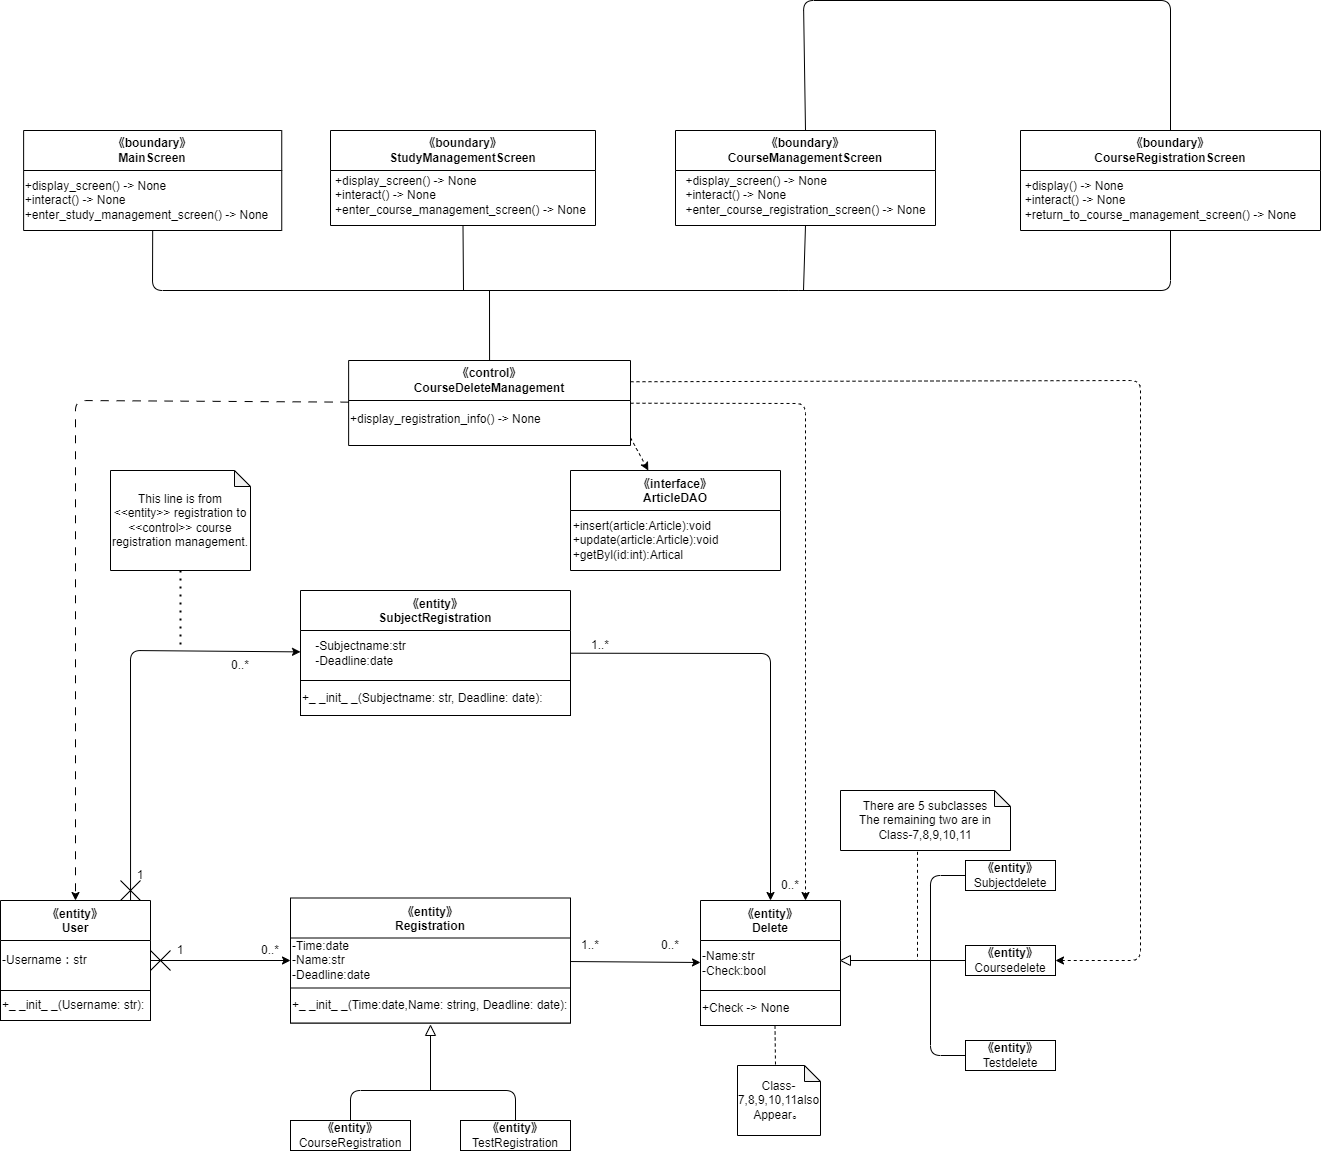

The diagram above was exported from draw.io. Its source (the exported page's mxGraphModel, read from the mxfile embedded in the PNG):
<mxGraphModel dx="960" dy="1969" grid="1" gridSize="10" guides="1" tooltips="1" connect="1" arrows="1" fold="1" page="1" pageScale="1" pageWidth="827" pageHeight="1169" math="0" shadow="0">
  <root>
    <mxCell id="0" />
    <mxCell id="1" parent="0" />
    <mxCell id="2" value="《entity》&#10;SubjectRegistration" style="swimlane;startSize=40;" parent="1" vertex="1">
      <mxGeometry x="320" y="460" width="270" height="125" as="geometry" />
    </mxCell>
    <mxCell id="3" value="-Subjectname:str&lt;br&gt;&lt;div style=&quot;text-align: left;&quot;&gt;&lt;span style=&quot;background-color: initial;&quot;&gt;-Deadline:date&lt;/span&gt;&lt;/div&gt;" style="text;html=1;align=center;verticalAlign=middle;resizable=0;points=[];autosize=1;strokeColor=none;fillColor=none;" parent="2" vertex="1">
      <mxGeometry x="5" y="42.5" width="110" height="40" as="geometry" />
    </mxCell>
    <mxCell id="4" value="+_ _init_ _(Subjectname: str, Deadline: date):" style="rounded=0;whiteSpace=wrap;html=1;align=left;" parent="2" vertex="1">
      <mxGeometry y="90" width="270" height="35" as="geometry" />
    </mxCell>
    <mxCell id="5" value="《entity》&#10;User" style="swimlane;startSize=40;" parent="1" vertex="1">
      <mxGeometry x="20" y="770" width="150" height="120" as="geometry">
        <mxRectangle x="25" y="210" width="90" height="30" as="alternateBounds" />
      </mxGeometry>
    </mxCell>
    <mxCell id="6" value="-Username：str" style="text;html=1;align=left;verticalAlign=middle;resizable=0;points=[];autosize=1;strokeColor=none;fillColor=none;" parent="5" vertex="1">
      <mxGeometry y="45" width="110" height="30" as="geometry" />
    </mxCell>
    <mxCell id="7" value="+_ _init_ _(Username: str):" style="rounded=0;whiteSpace=wrap;html=1;align=left;" parent="5" vertex="1">
      <mxGeometry y="90" width="150" height="30" as="geometry" />
    </mxCell>
    <mxCell id="8" value="《entity》&#10;Delete" style="swimlane;startSize=40;" parent="1" vertex="1">
      <mxGeometry x="720" y="770" width="140" height="125" as="geometry" />
    </mxCell>
    <mxCell id="9" value="-Name:str&lt;br&gt;&lt;div style=&quot;&quot;&gt;&lt;span style=&quot;background-color: initial;&quot;&gt;-Check:bool&lt;/span&gt;&lt;/div&gt;" style="text;html=1;align=left;verticalAlign=middle;resizable=0;points=[];autosize=1;strokeColor=none;fillColor=none;" parent="8" vertex="1">
      <mxGeometry y="42.5" width="90" height="40" as="geometry" />
    </mxCell>
    <mxCell id="10" value="+Check -&amp;gt; None" style="rounded=0;whiteSpace=wrap;html=1;align=left;" parent="8" vertex="1">
      <mxGeometry y="90" width="140" height="35" as="geometry" />
    </mxCell>
    <mxCell id="11" value="《entity》&#10;Registration" style="swimlane;startSize=40;" parent="1" vertex="1">
      <mxGeometry x="310" y="767.5" width="280" height="125" as="geometry" />
    </mxCell>
    <mxCell id="12" value="&lt;div style=&quot;&quot;&gt;&lt;span style=&quot;background-color: initial;&quot;&gt;-Time:date&lt;/span&gt;&lt;/div&gt;&lt;div style=&quot;&quot;&gt;&lt;span style=&quot;background-color: initial;&quot;&gt;-Name:str&lt;/span&gt;&lt;/div&gt;&lt;div style=&quot;&quot;&gt;&lt;span style=&quot;background-color: initial;&quot;&gt;-Deadline:date&lt;/span&gt;&lt;/div&gt;" style="text;html=1;align=left;verticalAlign=middle;resizable=0;points=[];autosize=1;strokeColor=none;fillColor=none;" parent="11" vertex="1">
      <mxGeometry y="32.5" width="100" height="60" as="geometry" />
    </mxCell>
    <mxCell id="13" value="+_ _init_ _(Time:date,Name: string, Deadline: date):" style="rounded=0;whiteSpace=wrap;html=1;align=left;" parent="11" vertex="1">
      <mxGeometry y="90" width="280" height="35" as="geometry" />
    </mxCell>
    <mxCell id="14" value="&lt;span style=&quot;font-weight: 700;&quot;&gt;《entity》&lt;/span&gt;&lt;br&gt;Subjectdelete" style="rounded=0;whiteSpace=wrap;html=1;" parent="1" vertex="1">
      <mxGeometry x="985" y="730" width="90" height="30" as="geometry" />
    </mxCell>
    <mxCell id="15" value="&lt;span style=&quot;font-weight: 700;&quot;&gt;《entity》&lt;/span&gt;&lt;br&gt;Coursedelete" style="rounded=0;whiteSpace=wrap;html=1;" parent="1" vertex="1">
      <mxGeometry x="985" y="815" width="90" height="30" as="geometry" />
    </mxCell>
    <mxCell id="16" value="&lt;span style=&quot;font-weight: 700;&quot;&gt;《entity》&lt;/span&gt;&lt;br&gt;Testdelete" style="rounded=0;whiteSpace=wrap;html=1;" parent="1" vertex="1">
      <mxGeometry x="985" y="910" width="90" height="30" as="geometry" />
    </mxCell>
    <mxCell id="17" value="" style="endArrow=none;html=1;entryX=0;entryY=0.5;entryDx=0;entryDy=0;exitX=0;exitY=0.5;exitDx=0;exitDy=0;" parent="1" source="16" target="14" edge="1">
      <mxGeometry width="50" height="50" relative="1" as="geometry">
        <mxPoint x="950" y="890" as="sourcePoint" />
        <mxPoint x="950" y="810" as="targetPoint" />
        <Array as="points">
          <mxPoint x="950" y="925" />
          <mxPoint x="950" y="745" />
        </Array>
      </mxGeometry>
    </mxCell>
    <mxCell id="18" value="" style="endArrow=none;html=1;entryX=0;entryY=0.5;entryDx=0;entryDy=0;exitX=0;exitY=0.5;exitDx=0;exitDy=0;" parent="1" source="19" target="15" edge="1">
      <mxGeometry width="50" height="50" relative="1" as="geometry">
        <mxPoint x="890" y="830" as="sourcePoint" />
        <mxPoint x="900" y="790" as="targetPoint" />
      </mxGeometry>
    </mxCell>
    <mxCell id="19" value="" style="triangle;whiteSpace=wrap;html=1;direction=west;" parent="1" vertex="1">
      <mxGeometry x="860" y="825" width="10" height="10" as="geometry" />
    </mxCell>
    <mxCell id="20" value="" style="endArrow=none;dashed=1;html=1;exitX=0.453;exitY=1.022;exitDx=0;exitDy=0;exitPerimeter=0;" parent="1" source="21" edge="1">
      <mxGeometry width="50" height="50" relative="1" as="geometry">
        <mxPoint x="937" y="760" as="sourcePoint" />
        <mxPoint x="937" y="830.0000000000005" as="targetPoint" />
      </mxGeometry>
    </mxCell>
    <mxCell id="21" value="&lt;div&gt;There are 5 subclasses&lt;/div&gt;&lt;div&gt;The remaining two are in Class-7,8,9,10,11&lt;/div&gt;" style="shape=note;whiteSpace=wrap;html=1;backgroundOutline=1;darkOpacity=0.05;size=16;" parent="1" vertex="1">
      <mxGeometry x="860" y="660" width="170" height="60" as="geometry" />
    </mxCell>
    <mxCell id="22" value="&lt;span style=&quot;font-weight: 700;&quot;&gt;《entity》&lt;/span&gt;&lt;br&gt;CourseRegistration" style="rounded=0;whiteSpace=wrap;html=1;" parent="1" vertex="1">
      <mxGeometry x="310" y="990" width="120" height="30" as="geometry" />
    </mxCell>
    <mxCell id="23" value="&lt;span style=&quot;font-weight: 700;&quot;&gt;《entity》&lt;/span&gt;&lt;br&gt;TestRegistration" style="rounded=0;whiteSpace=wrap;html=1;" parent="1" vertex="1">
      <mxGeometry x="480" y="990" width="110" height="30" as="geometry" />
    </mxCell>
    <mxCell id="24" value="" style="endArrow=none;html=1;exitX=0.5;exitY=0;exitDx=0;exitDy=0;entryX=0.5;entryY=0;entryDx=0;entryDy=0;" parent="1" source="22" target="23" edge="1">
      <mxGeometry width="50" height="50" relative="1" as="geometry">
        <mxPoint x="550" y="880" as="sourcePoint" />
        <mxPoint x="600" y="830" as="targetPoint" />
        <Array as="points">
          <mxPoint x="370" y="960" />
          <mxPoint x="535" y="960" />
        </Array>
      </mxGeometry>
    </mxCell>
    <mxCell id="25" value="" style="endArrow=none;html=1;" parent="1" target="26" edge="1">
      <mxGeometry width="50" height="50" relative="1" as="geometry">
        <mxPoint x="450" y="960.0000000000005" as="sourcePoint" />
        <mxPoint x="450" y="890" as="targetPoint" />
      </mxGeometry>
    </mxCell>
    <mxCell id="26" value="" style="triangle;whiteSpace=wrap;html=1;direction=north;" parent="1" vertex="1">
      <mxGeometry x="445" y="895" width="10" height="10" as="geometry" />
    </mxCell>
    <mxCell id="27" value="" style="endArrow=none;dashed=1;html=1;exitX=0.5;exitY=1;exitDx=0;exitDy=0;" parent="1" edge="1">
      <mxGeometry width="50" height="50" relative="1" as="geometry">
        <mxPoint x="794.5" y="895.0000000000005" as="sourcePoint" />
        <mxPoint x="795" y="935.0000000000005" as="targetPoint" />
      </mxGeometry>
    </mxCell>
    <mxCell id="28" value="&lt;div&gt;Class-7,8,9,10,11also&lt;/div&gt;&lt;span style=&quot;background-color: initial;&quot;&gt;Appear&lt;/span&gt;。" style="shape=note;whiteSpace=wrap;html=1;backgroundOutline=1;darkOpacity=0.05;size=16;" parent="1" vertex="1">
      <mxGeometry x="757" y="935" width="83" height="70" as="geometry" />
    </mxCell>
    <mxCell id="29" value="1" style="text;html=1;strokeColor=none;fillColor=none;align=center;verticalAlign=middle;whiteSpace=wrap;rounded=0;" parent="1" vertex="1">
      <mxGeometry x="170" y="805" width="60" height="30" as="geometry" />
    </mxCell>
    <mxCell id="30" value="0..*" style="text;html=1;strokeColor=none;fillColor=none;align=center;verticalAlign=middle;whiteSpace=wrap;rounded=0;" parent="1" vertex="1">
      <mxGeometry x="260" y="805" width="60" height="30" as="geometry" />
    </mxCell>
    <mxCell id="31" value="1..*" style="text;html=1;strokeColor=none;fillColor=none;align=center;verticalAlign=middle;whiteSpace=wrap;rounded=0;" parent="1" vertex="1">
      <mxGeometry x="580" y="800" width="60" height="30" as="geometry" />
    </mxCell>
    <mxCell id="32" value="0..*" style="text;html=1;strokeColor=none;fillColor=none;align=center;verticalAlign=middle;whiteSpace=wrap;rounded=0;" parent="1" vertex="1">
      <mxGeometry x="660" y="800" width="60" height="30" as="geometry" />
    </mxCell>
    <mxCell id="33" value="1..*" style="text;html=1;strokeColor=none;fillColor=none;align=center;verticalAlign=middle;whiteSpace=wrap;rounded=0;" parent="1" vertex="1">
      <mxGeometry x="590" y="500" width="60" height="30" as="geometry" />
    </mxCell>
    <mxCell id="34" value="0..*" style="text;html=1;strokeColor=none;fillColor=none;align=center;verticalAlign=middle;whiteSpace=wrap;rounded=0;" parent="1" vertex="1">
      <mxGeometry x="780" y="740" width="60" height="30" as="geometry" />
    </mxCell>
    <mxCell id="35" value="&lt;span style=&quot;&quot;&gt;《control》&lt;br&gt;CourseDeleteManagement&lt;br&gt;&lt;/span&gt;" style="swimlane;whiteSpace=wrap;html=1;startSize=40;" parent="1" vertex="1">
      <mxGeometry x="368.13" y="230" width="281.87" height="85" as="geometry" />
    </mxCell>
    <mxCell id="36" value="+display_registration_info() -&amp;gt; None" style="text;whiteSpace=wrap;html=1;" parent="35" vertex="1">
      <mxGeometry y="45" width="290" height="40" as="geometry" />
    </mxCell>
    <mxCell id="37" value="" style="endArrow=none;dashed=1;html=1;dashPattern=1 3;strokeWidth=2;exitX=0.5;exitY=1;exitDx=0;exitDy=0;exitPerimeter=0;" parent="1" source="38" edge="1">
      <mxGeometry width="50" height="50" relative="1" as="geometry">
        <mxPoint x="195" y="570" as="sourcePoint" />
        <mxPoint x="200" y="520" as="targetPoint" />
      </mxGeometry>
    </mxCell>
    <mxCell id="38" value="This line is from &amp;lt;&amp;lt;entity&amp;gt;&amp;gt; registration to &amp;lt;&amp;lt;control&amp;gt;&amp;gt; course registration management." style="shape=note;whiteSpace=wrap;html=1;backgroundOutline=1;darkOpacity=0.05;size=16;" parent="1" vertex="1">
      <mxGeometry x="130" y="340" width="140" height="100" as="geometry" />
    </mxCell>
    <mxCell id="39" value="《boundary》&lt;br&gt;MainScreen" style="swimlane;whiteSpace=wrap;html=1;startSize=40;" parent="1" vertex="1">
      <mxGeometry x="43.12" width="258.13" height="100" as="geometry" />
    </mxCell>
    <mxCell id="40" value="&lt;div style=&quot;text-align: left;&quot;&gt;+display_screen() -&amp;gt; None&amp;nbsp;&lt;/div&gt;&lt;div style=&quot;text-align: left;&quot;&gt;+interact() -&amp;gt; None&lt;/div&gt;&lt;div style=&quot;text-align: left;&quot;&gt;+enter_study_management_screen() -&amp;gt; None&lt;br&gt;&lt;/div&gt;" style="text;html=1;align=center;verticalAlign=middle;resizable=0;points=[];autosize=1;strokeColor=none;fillColor=none;" parent="39" vertex="1">
      <mxGeometry x="-11.869999999999994" y="40" width="270" height="60" as="geometry" />
    </mxCell>
    <mxCell id="41" value="《boundary》&lt;br&gt;StudyManagementScreen" style="swimlane;whiteSpace=wrap;html=1;startSize=40;" parent="1" vertex="1">
      <mxGeometry x="350" width="265" height="95" as="geometry" />
    </mxCell>
    <mxCell id="42" value="&lt;div style=&quot;text-align: left;&quot;&gt;+display_screen() -&amp;gt; None&amp;nbsp;&lt;/div&gt;&lt;div style=&quot;text-align: left;&quot;&gt;+interact() -&amp;gt; None&lt;/div&gt;&lt;div style=&quot;text-align: left;&quot;&gt;+enter_course_management_screen() -&amp;gt; None&lt;br&gt;&lt;/div&gt;" style="text;html=1;align=center;verticalAlign=middle;resizable=0;points=[];autosize=1;strokeColor=none;fillColor=none;" parent="41" vertex="1">
      <mxGeometry x="-5" y="35" width="270" height="60" as="geometry" />
    </mxCell>
    <mxCell id="43" value="《boundary》&lt;br&gt;CourseManagementScreen" style="swimlane;whiteSpace=wrap;html=1;startSize=40;" parent="1" vertex="1">
      <mxGeometry x="695" width="260" height="95" as="geometry" />
    </mxCell>
    <mxCell id="44" value="&lt;div style=&quot;text-align: left;&quot;&gt;+display_screen() -&amp;gt; None&amp;nbsp;&lt;/div&gt;&lt;div style=&quot;text-align: left;&quot;&gt;+interact() -&amp;gt; None&lt;/div&gt;&lt;div style=&quot;text-align: left;&quot;&gt;+enter_course_registration_screen() -&amp;gt; None&lt;br&gt;&lt;/div&gt;" style="text;html=1;align=center;verticalAlign=middle;resizable=0;points=[];autosize=1;strokeColor=none;fillColor=none;" parent="43" vertex="1">
      <mxGeometry y="35" width="260" height="60" as="geometry" />
    </mxCell>
    <mxCell id="45" value="《boundary》&lt;br&gt;CourseRegistrationScreen" style="swimlane;whiteSpace=wrap;html=1;startSize=40;" parent="1" vertex="1">
      <mxGeometry x="1040" width="300" height="100" as="geometry" />
    </mxCell>
    <mxCell id="46" value="&lt;div style=&quot;text-align: left;&quot;&gt;&lt;span style=&quot;background-color: initial;&quot;&gt;+display() -&amp;gt; None&lt;/span&gt;&lt;/div&gt;&lt;div style=&quot;text-align: left;&quot;&gt;&lt;span style=&quot;background-color: initial;&quot;&gt;+interact() -&amp;gt; None&lt;/span&gt;&lt;/div&gt;&lt;div style=&quot;text-align: left;&quot;&gt;&lt;span style=&quot;background-color: initial;&quot;&gt;+return_to_course_management_screen() -&amp;gt; None&lt;/span&gt;&lt;/div&gt;" style="text;html=1;align=center;verticalAlign=middle;resizable=0;points=[];autosize=1;strokeColor=none;fillColor=none;" parent="45" vertex="1">
      <mxGeometry x="-10" y="40" width="300" height="60" as="geometry" />
    </mxCell>
    <mxCell id="47" value="" style="endArrow=none;html=1;exitX=0.5;exitY=1;exitDx=0;exitDy=0;entryX=0.5;entryY=1;entryDx=0;entryDy=0;" parent="1" source="39" target="45" edge="1">
      <mxGeometry width="50" height="50" relative="1" as="geometry">
        <mxPoint x="218.88" y="30" as="sourcePoint" />
        <mxPoint x="768.88" y="40" as="targetPoint" />
        <Array as="points">
          <mxPoint x="172" y="160" />
          <mxPoint x="808.38" y="160" />
          <mxPoint x="1190" y="160" />
        </Array>
      </mxGeometry>
    </mxCell>
    <mxCell id="48" value="" style="endArrow=none;html=1;entryX=0.5;entryY=1;entryDx=0;entryDy=0;" parent="1" target="43" edge="1">
      <mxGeometry width="50" height="50" relative="1" as="geometry">
        <mxPoint x="823" y="160" as="sourcePoint" />
        <mxPoint x="438.88" y="110" as="targetPoint" />
      </mxGeometry>
    </mxCell>
    <mxCell id="49" value="" style="endArrow=none;html=1;entryX=0.5;entryY=1;entryDx=0;entryDy=0;" parent="1" target="41" edge="1">
      <mxGeometry width="50" height="50" relative="1" as="geometry">
        <mxPoint x="483" y="160" as="sourcePoint" />
        <mxPoint x="438.88" y="120" as="targetPoint" />
      </mxGeometry>
    </mxCell>
    <mxCell id="50" value="" style="endArrow=none;html=1;entryX=0.5;entryY=0;entryDx=0;entryDy=0;exitX=0.5;exitY=0;exitDx=0;exitDy=0;" parent="1" source="43" target="45" edge="1">
      <mxGeometry width="50" height="50" relative="1" as="geometry">
        <mxPoint x="578.88" y="-80" as="sourcePoint" />
        <mxPoint x="868.88" y="230" as="targetPoint" />
        <Array as="points">
          <mxPoint x="823" y="-130" />
          <mxPoint x="1190" y="-130" />
        </Array>
      </mxGeometry>
    </mxCell>
    <mxCell id="51" value="" style="endArrow=none;html=1;exitX=0.5;exitY=0;exitDx=0;exitDy=0;" parent="1" source="35" edge="1">
      <mxGeometry width="50" height="50" relative="1" as="geometry">
        <mxPoint x="480" y="230" as="sourcePoint" />
        <mxPoint x="509" y="160" as="targetPoint" />
      </mxGeometry>
    </mxCell>
    <mxCell id="52" value="" style="group" parent="1" vertex="1" connectable="0">
      <mxGeometry x="170" y="820" width="20" height="20" as="geometry" />
    </mxCell>
    <mxCell id="53" value="" style="endArrow=none;html=1;" parent="52" edge="1">
      <mxGeometry width="50" height="50" relative="1" as="geometry">
        <mxPoint as="sourcePoint" />
        <mxPoint x="20" y="20" as="targetPoint" />
      </mxGeometry>
    </mxCell>
    <mxCell id="54" value="" style="endArrow=none;html=1;" parent="52" edge="1">
      <mxGeometry width="50" height="50" relative="1" as="geometry">
        <mxPoint y="20" as="sourcePoint" />
        <mxPoint x="20" as="targetPoint" />
      </mxGeometry>
    </mxCell>
    <mxCell id="55" value="" style="endArrow=classic;html=1;" parent="1" source="5" target="11" edge="1">
      <mxGeometry width="50" height="50" relative="1" as="geometry">
        <mxPoint x="240" y="940" as="sourcePoint" />
        <mxPoint x="290" y="890" as="targetPoint" />
      </mxGeometry>
    </mxCell>
    <mxCell id="56" value="" style="endArrow=classic;html=1;exitX=0.867;exitY=0;exitDx=0;exitDy=0;exitPerimeter=0;" parent="1" source="5" target="2" edge="1">
      <mxGeometry width="50" height="50" relative="1" as="geometry">
        <mxPoint x="170" y="680" as="sourcePoint" />
        <mxPoint x="220" y="630" as="targetPoint" />
        <Array as="points">
          <mxPoint x="150" y="520" />
        </Array>
      </mxGeometry>
    </mxCell>
    <mxCell id="57" value="1" style="text;html=1;strokeColor=none;fillColor=none;align=center;verticalAlign=middle;whiteSpace=wrap;rounded=0;" parent="1" vertex="1">
      <mxGeometry x="130" y="730" width="60" height="30" as="geometry" />
    </mxCell>
    <mxCell id="58" value="0..*" style="text;html=1;strokeColor=none;fillColor=none;align=center;verticalAlign=middle;whiteSpace=wrap;rounded=0;" parent="1" vertex="1">
      <mxGeometry x="230" y="520" width="60" height="30" as="geometry" />
    </mxCell>
    <mxCell id="59" value="" style="endArrow=classic;html=1;" parent="1" source="11" target="8" edge="1">
      <mxGeometry width="50" height="50" relative="1" as="geometry">
        <mxPoint x="560" y="840" as="sourcePoint" />
        <mxPoint x="650" y="890" as="targetPoint" />
      </mxGeometry>
    </mxCell>
    <mxCell id="60" value="" style="endArrow=classic;html=1;" parent="1" source="2" target="8" edge="1">
      <mxGeometry width="50" height="50" relative="1" as="geometry">
        <mxPoint x="660" y="680" as="sourcePoint" />
        <mxPoint x="710" y="630" as="targetPoint" />
        <Array as="points">
          <mxPoint x="790" y="523" />
        </Array>
      </mxGeometry>
    </mxCell>
    <mxCell id="61" value="" style="endArrow=classic;html=1;dashed=1;dashPattern=8 8;" parent="1" source="35" target="5" edge="1">
      <mxGeometry width="50" height="50" relative="1" as="geometry">
        <mxPoint x="90" y="590" as="sourcePoint" />
        <mxPoint x="140" y="540" as="targetPoint" />
        <Array as="points">
          <mxPoint x="95" y="270" />
        </Array>
      </mxGeometry>
    </mxCell>
    <mxCell id="64" value="" style="group" parent="1" vertex="1" connectable="0">
      <mxGeometry x="140" y="750" width="20" height="20" as="geometry" />
    </mxCell>
    <mxCell id="65" value="" style="endArrow=none;html=1;" parent="64" edge="1">
      <mxGeometry width="50" height="50" relative="1" as="geometry">
        <mxPoint as="sourcePoint" />
        <mxPoint x="20" y="20" as="targetPoint" />
      </mxGeometry>
    </mxCell>
    <mxCell id="66" value="" style="endArrow=none;html=1;" parent="64" edge="1">
      <mxGeometry width="50" height="50" relative="1" as="geometry">
        <mxPoint y="20" as="sourcePoint" />
        <mxPoint x="20" as="targetPoint" />
      </mxGeometry>
    </mxCell>
    <mxCell id="67" value="" style="endArrow=classic;html=1;entryX=0.75;entryY=1;entryDx=0;entryDy=0;dashed=1;" parent="1" source="35" target="34" edge="1">
      <mxGeometry width="50" height="50" relative="1" as="geometry">
        <mxPoint x="790" y="470" as="sourcePoint" />
        <mxPoint x="840" y="420" as="targetPoint" />
        <Array as="points">
          <mxPoint x="825" y="273" />
        </Array>
      </mxGeometry>
    </mxCell>
    <mxCell id="68" value="" style="endArrow=classic;html=1;exitX=1;exitY=0.25;exitDx=0;exitDy=0;dashed=1;" parent="1" source="35" target="15" edge="1">
      <mxGeometry width="50" height="50" relative="1" as="geometry">
        <mxPoint x="930" y="340" as="sourcePoint" />
        <mxPoint x="1030" y="320" as="targetPoint" />
        <Array as="points">
          <mxPoint x="1160" y="250" />
          <mxPoint x="1160" y="830" />
        </Array>
      </mxGeometry>
    </mxCell>
    <mxCell id="69" style="edgeStyle=none;html=1;dashed=1;" edge="1" parent="1" target="70">
      <mxGeometry relative="1" as="geometry">
        <mxPoint x="650" y="307.20560192960966" as="sourcePoint" />
      </mxGeometry>
    </mxCell>
    <mxCell id="70" value="《interface》&#10;ArticleDAO" style="swimlane;startSize=40;" vertex="1" parent="1">
      <mxGeometry x="590" y="340" width="210" height="100" as="geometry" />
    </mxCell>
    <mxCell id="71" value="&lt;div style=&quot;text-align: left;&quot;&gt;&lt;span style=&quot;background-color: initial;&quot;&gt;+insert(article:Article):void&lt;/span&gt;&lt;/div&gt;&lt;div style=&quot;text-align: left;&quot;&gt;&lt;span style=&quot;background-color: initial;&quot;&gt;+update(article:Article):void&lt;/span&gt;&lt;/div&gt;&lt;div style=&quot;text-align: left;&quot;&gt;&lt;span style=&quot;background-color: initial;&quot;&gt;+getByl(id:int):Artical&lt;/span&gt;&lt;/div&gt;" style="text;html=1;align=center;verticalAlign=middle;resizable=0;points=[];autosize=1;strokeColor=none;fillColor=none;" vertex="1" parent="70">
      <mxGeometry x="-10" y="40" width="170" height="60" as="geometry" />
    </mxCell>
  </root>
</mxGraphModel>